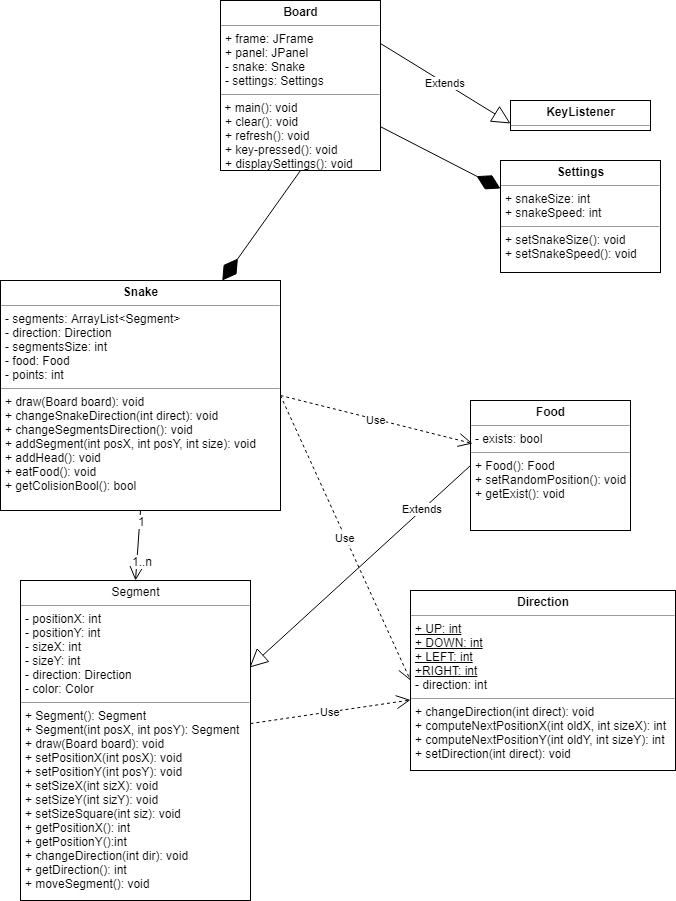

The diagram above was exported from draw.io. Its source (the exported page's mxGraphModel, read from the mxfile embedded in the PNG):
<mxGraphModel dx="1394" dy="1884" grid="1" gridSize="10" guides="1" tooltips="1" connect="1" arrows="1" fold="1" page="1" pageScale="1" pageWidth="827" pageHeight="1169" background="#ffffff" math="0" shadow="0">
  <root>
    <mxCell id="0" />
    <mxCell id="1" parent="0" />
    <mxCell id="eKtmnv-6mM7z_nRozBRa-14" value="&lt;p style=&quot;margin: 0px ; margin-top: 4px ; text-align: center&quot;&gt;&lt;b&gt;Snake&lt;/b&gt;&lt;/p&gt;&lt;hr size=&quot;1&quot;&gt;&lt;p style=&quot;margin: 0px ; margin-left: 4px&quot;&gt;- segments: ArrayList&amp;lt;Segment&amp;gt;&lt;/p&gt;&lt;p style=&quot;margin: 0px ; margin-left: 4px&quot;&gt;- direction: Direction&lt;/p&gt;&lt;p style=&quot;margin: 0px ; margin-left: 4px&quot;&gt;- segmentsSize: int&lt;/p&gt;&lt;p style=&quot;margin: 0px ; margin-left: 4px&quot;&gt;- food: Food&lt;/p&gt;&lt;p style=&quot;margin: 0px ; margin-left: 4px&quot;&gt;- points: int&lt;/p&gt;&lt;hr size=&quot;1&quot;&gt;&lt;p style=&quot;margin: 0px ; margin-left: 4px&quot;&gt;+ draw(Board board): void&lt;/p&gt;&lt;p style=&quot;margin: 0px ; margin-left: 4px&quot;&gt;+ changeSnakeDirection(int direct): void&lt;/p&gt;&lt;p style=&quot;margin: 0px ; margin-left: 4px&quot;&gt;+ changeSegmentsDirection(): void&lt;/p&gt;&lt;p style=&quot;margin: 0px ; margin-left: 4px&quot;&gt;+ addSegment(int posX, int posY, int size): void&lt;/p&gt;&lt;p style=&quot;margin: 0px ; margin-left: 4px&quot;&gt;+ addHead(): void&lt;/p&gt;&lt;p style=&quot;margin: 0px ; margin-left: 4px&quot;&gt;+ eatFood(): void&lt;/p&gt;&lt;p style=&quot;margin: 0px ; margin-left: 4px&quot;&gt;+ getColisionBool(): bool&lt;/p&gt;" style="verticalAlign=top;align=left;overflow=fill;fontSize=12;fontFamily=Helvetica;html=1;" parent="1" vertex="1">
      <mxGeometry x="100" y="-850" width="280" height="230" as="geometry" />
    </mxCell>
    <mxCell id="eKtmnv-6mM7z_nRozBRa-18" value="&lt;p style=&quot;margin: 0px ; margin-top: 4px ; text-align: center&quot;&gt;Segment&lt;br&gt;&lt;/p&gt;&lt;hr size=&quot;1&quot;&gt;&lt;p style=&quot;margin: 0px ; margin-left: 4px&quot;&gt;- positionX: int&lt;br&gt;- positionY: int&lt;br&gt;- sizeX: int&lt;br&gt;- sizeY: int&lt;br&gt;&lt;/p&gt;&lt;p style=&quot;margin: 0px ; margin-left: 4px&quot;&gt;- direction: Direction&lt;/p&gt;&lt;p style=&quot;margin: 0px ; margin-left: 4px&quot;&gt;- color: Color&lt;/p&gt;&lt;hr size=&quot;1&quot;&gt;&lt;p style=&quot;margin: 0px ; margin-left: 4px&quot;&gt;+ Segment(): Segment&lt;/p&gt;&lt;p style=&quot;margin: 0px ; margin-left: 4px&quot;&gt;+ Segment(int posX, int posY): Segment&lt;/p&gt;&lt;p style=&quot;margin: 0px ; margin-left: 4px&quot;&gt;+ draw(Board board): void&lt;/p&gt;&lt;p style=&quot;margin: 0px ; margin-left: 4px&quot;&gt;+ setPositionX(int posX): void&lt;/p&gt;&lt;p style=&quot;margin: 0px ; margin-left: 4px&quot;&gt;+ setPositionY(int posY): void&lt;/p&gt;&lt;p style=&quot;margin: 0px ; margin-left: 4px&quot;&gt;+ setSizeX(int sizX): void&lt;/p&gt;&lt;p style=&quot;margin: 0px ; margin-left: 4px&quot;&gt;+ setSizeY(int sizY): void&lt;/p&gt;&lt;p style=&quot;margin: 0px ; margin-left: 4px&quot;&gt;+ setSizeSquare(int siz): void&lt;/p&gt;&lt;p style=&quot;margin: 0px ; margin-left: 4px&quot;&gt;+ getPositionX(): int&lt;/p&gt;&lt;p style=&quot;margin: 0px ; margin-left: 4px&quot;&gt;+ getPositionY():int&lt;/p&gt;&lt;p style=&quot;margin: 0px ; margin-left: 4px&quot;&gt;+ changeDirection(int dir): void&lt;/p&gt;&lt;p style=&quot;margin: 0px ; margin-left: 4px&quot;&gt;+ getDirection(): int&lt;/p&gt;&lt;p style=&quot;margin: 0px ; margin-left: 4px&quot;&gt;+ moveSegment(): void&lt;/p&gt;&lt;br&gt;" style="verticalAlign=top;align=left;overflow=fill;fontSize=12;fontFamily=Helvetica;html=1;" parent="1" vertex="1">
      <mxGeometry x="120" y="-550" width="230" height="320" as="geometry" />
    </mxCell>
    <mxCell id="eKtmnv-6mM7z_nRozBRa-19" value="&lt;p style=&quot;margin: 0px ; margin-top: 4px ; text-align: center&quot;&gt;&lt;b&gt;Board&lt;/b&gt;&lt;/p&gt;&lt;hr size=&quot;1&quot;&gt;&lt;p style=&quot;margin: 0px ; margin-left: 4px&quot;&gt;&lt;span&gt;+ frame: JFrame&lt;/span&gt;&lt;br&gt;&lt;/p&gt;&lt;p style=&quot;margin: 0px ; margin-left: 4px&quot;&gt;+ panel: JPanel&lt;/p&gt;&lt;p style=&quot;margin: 0px ; margin-left: 4px&quot;&gt;- snake: Snake&lt;/p&gt;&lt;p style=&quot;margin: 0px ; margin-left: 4px&quot;&gt;- settings: Settings&lt;/p&gt;&lt;hr size=&quot;1&quot;&gt;&amp;nbsp;+ main(): void&lt;br&gt;&lt;p style=&quot;margin: 0px ; margin-left: 4px&quot;&gt;+ clear(): void&lt;/p&gt;&lt;p style=&quot;margin: 0px ; margin-left: 4px&quot;&gt;+ refresh(): void&lt;/p&gt;&lt;p style=&quot;margin: 0px ; margin-left: 4px&quot;&gt;+&amp;nbsp;key-pressed(): void&lt;/p&gt;&lt;p style=&quot;margin: 0px ; margin-left: 4px&quot;&gt;+ displaySettings(): void&lt;/p&gt;" style="verticalAlign=top;align=left;overflow=fill;fontSize=12;fontFamily=Helvetica;html=1;" parent="1" vertex="1">
      <mxGeometry x="320" y="-1130" width="160" height="170" as="geometry" />
    </mxCell>
    <mxCell id="eKtmnv-6mM7z_nRozBRa-20" value="&lt;p style=&quot;margin: 0px ; margin-top: 4px ; text-align: center&quot;&gt;&lt;b&gt;Direction&lt;/b&gt;&lt;/p&gt;&lt;hr size=&quot;1&quot;&gt;&lt;p style=&quot;margin: 0px ; margin-left: 4px&quot;&gt;&lt;u&gt;+ UP: int&lt;/u&gt;&lt;/p&gt;&lt;p style=&quot;margin: 0px ; margin-left: 4px&quot;&gt;&lt;u&gt;+ DOWN: int&lt;/u&gt;&lt;/p&gt;&lt;p style=&quot;margin: 0px ; margin-left: 4px&quot;&gt;&lt;u&gt;+ LEFT: int&lt;/u&gt;&lt;/p&gt;&lt;p style=&quot;margin: 0px ; margin-left: 4px&quot;&gt;&lt;u&gt;+RIGHT: int&lt;/u&gt;&lt;/p&gt;&lt;p style=&quot;margin: 0px ; margin-left: 4px&quot;&gt;- direction: int&lt;/p&gt;&lt;hr size=&quot;1&quot;&gt;&lt;p style=&quot;margin: 0px ; margin-left: 4px&quot;&gt;+ changeDirection(int direct): void&lt;br&gt;&lt;/p&gt;&lt;p style=&quot;margin: 0px ; margin-left: 4px&quot;&gt;+ computeNextPositionX(int oldX, int sizeX): int&lt;/p&gt;&lt;p style=&quot;margin: 0px ; margin-left: 4px&quot;&gt;&lt;span&gt;+ computeNextPositionY(int oldY, int sizeY): int&lt;/span&gt;&lt;/p&gt;&lt;p style=&quot;margin: 0px ; margin-left: 4px&quot;&gt;&lt;span&gt;+ setDirection(int direct): void&lt;/span&gt;&lt;/p&gt;&lt;p style=&quot;margin: 0px ; margin-left: 4px&quot;&gt;&lt;span&gt;&lt;br&gt;&lt;/span&gt;&lt;/p&gt;&lt;div&gt;&lt;br&gt;&lt;/div&gt;" style="verticalAlign=top;align=left;overflow=fill;fontSize=12;fontFamily=Helvetica;html=1;" parent="1" vertex="1">
      <mxGeometry x="510" y="-540" width="265" height="180" as="geometry" />
    </mxCell>
    <mxCell id="eKtmnv-6mM7z_nRozBRa-21" value="&lt;p style=&quot;margin: 0px ; margin-top: 4px ; text-align: center&quot;&gt;&lt;b&gt;KeyListener&lt;/b&gt;&lt;br&gt;&lt;/p&gt;&lt;hr size=&quot;1&quot;&gt;&lt;div style=&quot;height: 2px&quot;&gt;&lt;/div&gt;" style="verticalAlign=top;align=left;overflow=fill;fontSize=12;fontFamily=Helvetica;html=1;" parent="1" vertex="1">
      <mxGeometry x="610" y="-1030" width="140" height="30" as="geometry" />
    </mxCell>
    <mxCell id="eKtmnv-6mM7z_nRozBRa-22" value="Extends" style="endArrow=block;endSize=16;endFill=0;html=1;entryX=0;entryY=0.75;entryDx=0;entryDy=0;exitX=1;exitY=0.25;exitDx=0;exitDy=0;" parent="1" source="eKtmnv-6mM7z_nRozBRa-19" target="eKtmnv-6mM7z_nRozBRa-21" edge="1">
      <mxGeometry width="160" relative="1" as="geometry">
        <mxPoint x="140" y="-675" as="sourcePoint" />
        <mxPoint x="300" y="-675" as="targetPoint" />
      </mxGeometry>
    </mxCell>
    <mxCell id="eKtmnv-6mM7z_nRozBRa-23" value="&lt;p style=&quot;margin: 0px ; margin-top: 4px ; text-align: center&quot;&gt;&lt;b&gt;Settings&lt;/b&gt;&lt;/p&gt;&lt;hr size=&quot;1&quot;&gt;&lt;p style=&quot;margin: 0px ; margin-left: 4px&quot;&gt;+ snakeSize: int&lt;/p&gt;&lt;p style=&quot;margin: 0px ; margin-left: 4px&quot;&gt;+ snakeSpeed: int&lt;/p&gt;&lt;hr size=&quot;1&quot;&gt;&lt;p style=&quot;margin: 0px ; margin-left: 4px&quot;&gt;+ setSnakeSize(): void&lt;/p&gt;&lt;p style=&quot;margin: 0px ; margin-left: 4px&quot;&gt;+ setSnakeSpeed(): void&lt;br&gt;&lt;/p&gt;" style="verticalAlign=top;align=left;overflow=fill;fontSize=12;fontFamily=Helvetica;html=1;" parent="1" vertex="1">
      <mxGeometry x="600" y="-970" width="160" height="112" as="geometry" />
    </mxCell>
    <mxCell id="eKtmnv-6mM7z_nRozBRa-24" value="" style="endArrow=diamondThin;endFill=1;endSize=24;html=1;entryX=0;entryY=0.25;entryDx=0;entryDy=0;" parent="1" source="eKtmnv-6mM7z_nRozBRa-19" target="eKtmnv-6mM7z_nRozBRa-23" edge="1">
      <mxGeometry width="160" relative="1" as="geometry">
        <mxPoint x="290" y="-690" as="sourcePoint" />
        <mxPoint x="450" y="-690" as="targetPoint" />
      </mxGeometry>
    </mxCell>
    <mxCell id="eKtmnv-6mM7z_nRozBRa-25" value="" style="endArrow=diamondThin;endFill=1;endSize=24;html=1;exitX=0.5;exitY=1;exitDx=0;exitDy=0;" parent="1" source="eKtmnv-6mM7z_nRozBRa-19" target="eKtmnv-6mM7z_nRozBRa-14" edge="1">
      <mxGeometry width="160" relative="1" as="geometry">
        <mxPoint x="410" y="-880" as="sourcePoint" />
        <mxPoint x="570" y="-880" as="targetPoint" />
      </mxGeometry>
    </mxCell>
    <mxCell id="eKtmnv-6mM7z_nRozBRa-26" value="" style="endArrow=open;endFill=1;endSize=12;html=1;exitX=0.5;exitY=1;exitDx=0;exitDy=0;entryX=0.5;entryY=0;entryDx=0;entryDy=0;" parent="1" source="eKtmnv-6mM7z_nRozBRa-14" target="eKtmnv-6mM7z_nRozBRa-18" edge="1">
      <mxGeometry width="160" relative="1" as="geometry">
        <mxPoint x="90" y="-280" as="sourcePoint" />
        <mxPoint x="250" y="-280" as="targetPoint" />
      </mxGeometry>
    </mxCell>
    <mxCell id="eKtmnv-6mM7z_nRozBRa-27" value="1..n" style="text;html=1;resizable=0;points=[];align=center;verticalAlign=middle;labelBackgroundColor=#ffffff;" parent="eKtmnv-6mM7z_nRozBRa-26" vertex="1" connectable="0">
      <mxGeometry x="0.4193" y="5" relative="1" as="geometry">
        <mxPoint as="offset" />
      </mxGeometry>
    </mxCell>
    <mxCell id="eKtmnv-6mM7z_nRozBRa-28" value="1" style="text;html=1;resizable=0;points=[];align=center;verticalAlign=middle;labelBackgroundColor=#ffffff;" parent="eKtmnv-6mM7z_nRozBRa-26" vertex="1" connectable="0">
      <mxGeometry x="-0.7178" y="2" relative="1" as="geometry">
        <mxPoint as="offset" />
      </mxGeometry>
    </mxCell>
    <mxCell id="eKtmnv-6mM7z_nRozBRa-30" value="Use" style="endArrow=open;endSize=12;dashed=1;html=1;" parent="1" source="eKtmnv-6mM7z_nRozBRa-18" target="eKtmnv-6mM7z_nRozBRa-20" edge="1">
      <mxGeometry width="160" relative="1" as="geometry">
        <mxPoint x="400" y="-450" as="sourcePoint" />
        <mxPoint x="560" y="-450" as="targetPoint" />
      </mxGeometry>
    </mxCell>
    <mxCell id="eKtmnv-6mM7z_nRozBRa-31" value="Use" style="endArrow=open;endSize=12;dashed=1;html=1;entryX=0;entryY=0.5;entryDx=0;entryDy=0;exitX=1;exitY=0.5;exitDx=0;exitDy=0;" parent="1" source="eKtmnv-6mM7z_nRozBRa-14" target="eKtmnv-6mM7z_nRozBRa-20" edge="1">
      <mxGeometry width="160" relative="1" as="geometry">
        <mxPoint x="360" y="-469.42857142857133" as="sourcePoint" />
        <mxPoint x="550" y="-534.5714285714284" as="targetPoint" />
      </mxGeometry>
    </mxCell>
    <mxCell id="WJHCsOlg_e4hRVr4uy2s-2" value="Extends" style="endArrow=block;endSize=16;endFill=0;html=1;exitX=0;exitY=0.5;exitDx=0;exitDy=0;entryX=0.996;entryY=0.272;entryDx=0;entryDy=0;entryPerimeter=0;" edge="1" parent="1" source="WJHCsOlg_e4hRVr4uy2s-4" target="eKtmnv-6mM7z_nRozBRa-18">
      <mxGeometry x="-0.5685" width="160" relative="1" as="geometry">
        <mxPoint x="580" y="-760" as="sourcePoint" />
        <mxPoint x="260" y="-260" as="targetPoint" />
        <mxPoint as="offset" />
      </mxGeometry>
    </mxCell>
    <mxCell id="WJHCsOlg_e4hRVr4uy2s-4" value="&lt;p style=&quot;margin: 0px ; margin-top: 4px ; text-align: center&quot;&gt;&lt;b&gt;Food&lt;/b&gt;&lt;/p&gt;&lt;hr size=&quot;1&quot;&gt;&lt;p style=&quot;margin: 0px ; margin-left: 4px&quot;&gt;- exists: bool&lt;/p&gt;&lt;hr size=&quot;1&quot;&gt;&lt;p style=&quot;margin: 0px ; margin-left: 4px&quot;&gt;+ Food(): Food&lt;/p&gt;&lt;p style=&quot;margin: 0px ; margin-left: 4px&quot;&gt;+ setRandomPosition(): void&lt;/p&gt;&lt;p style=&quot;margin: 0px ; margin-left: 4px&quot;&gt;+ getExist(): void&lt;/p&gt;" style="verticalAlign=top;align=left;overflow=fill;fontSize=12;fontFamily=Helvetica;html=1;" vertex="1" parent="1">
      <mxGeometry x="570" y="-730" width="160" height="130" as="geometry" />
    </mxCell>
    <mxCell id="WJHCsOlg_e4hRVr4uy2s-7" value="Use" style="endArrow=open;endSize=12;dashed=1;html=1;entryX=0.013;entryY=0.331;entryDx=0;entryDy=0;exitX=1;exitY=0.5;exitDx=0;exitDy=0;entryPerimeter=0;" edge="1" parent="1" source="eKtmnv-6mM7z_nRozBRa-14" target="WJHCsOlg_e4hRVr4uy2s-4">
      <mxGeometry width="160" relative="1" as="geometry">
        <mxPoint x="390" y="-750" as="sourcePoint" />
        <mxPoint x="520" y="-440" as="targetPoint" />
      </mxGeometry>
    </mxCell>
  </root>
</mxGraphModel>